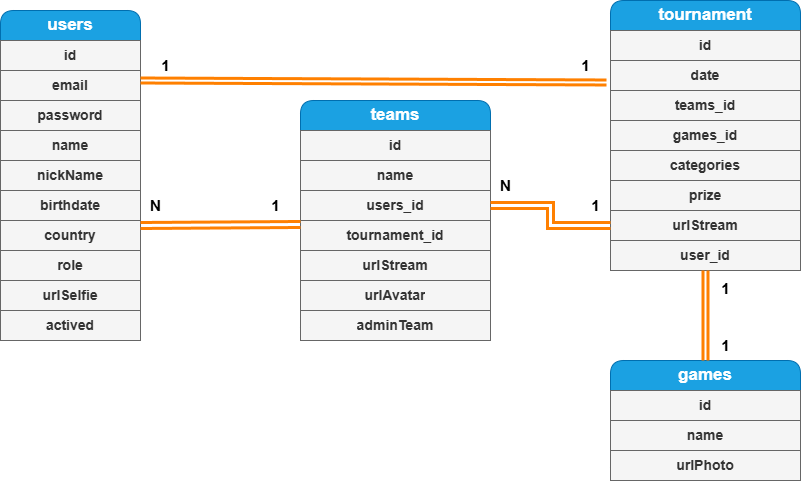

The diagram above was exported from draw.io. Its source (the exported page's mxGraphModel, read from the mxfile embedded in the PNG):
<mxGraphModel dx="872" dy="481" grid="1" gridSize="10" guides="1" tooltips="1" connect="1" arrows="1" fold="1" page="1" pageScale="1" pageWidth="850" pageHeight="1100" math="0" shadow="0" extFonts="Permanent Marker^https://fonts.googleapis.com/css?family=Permanent+Marker">
  <root>
    <mxCell id="0" />
    <mxCell id="1" parent="0" />
    <mxCell id="Qy2ge2EqZkzi89JvOl6V-2" value="&lt;b&gt;&lt;font style=&quot;font-size: 17px;&quot;&gt;users&lt;/font&gt;&lt;/b&gt;" style="swimlane;fontStyle=0;childLayout=stackLayout;horizontal=1;startSize=30;horizontalStack=0;resizeParent=1;resizeParentMax=0;resizeLast=0;collapsible=1;marginBottom=0;whiteSpace=wrap;html=1;glass=0;rounded=1;shadow=0;swimlaneLine=1;fillColor=#1ba1e2;strokeColor=#006EAF;fontColor=#ffffff;" parent="1" vertex="1">
      <mxGeometry x="40" y="20" width="140" height="330" as="geometry" />
    </mxCell>
    <mxCell id="LWoCnjSWJMVJvq5nP0mZ-2" value="id" style="text;strokeColor=#666666;fillColor=#f5f5f5;align=center;verticalAlign=middle;spacingLeft=4;spacingRight=4;overflow=hidden;points=[[0,0.5],[1,0.5]];portConstraint=eastwest;rotatable=0;whiteSpace=wrap;html=1;fontColor=#333333;fontStyle=1;fontSize=14;" parent="Qy2ge2EqZkzi89JvOl6V-2" vertex="1">
      <mxGeometry y="30" width="140" height="30" as="geometry" />
    </mxCell>
    <mxCell id="Qy2ge2EqZkzi89JvOl6V-4" value="email" style="text;strokeColor=#666666;fillColor=#f5f5f5;align=center;verticalAlign=middle;spacingLeft=4;spacingRight=4;overflow=hidden;points=[[0,0.5],[1,0.5]];portConstraint=eastwest;rotatable=0;whiteSpace=wrap;html=1;fontColor=#333333;fontStyle=1;fontSize=14;" parent="Qy2ge2EqZkzi89JvOl6V-2" vertex="1">
      <mxGeometry y="60" width="140" height="30" as="geometry" />
    </mxCell>
    <mxCell id="Qy2ge2EqZkzi89JvOl6V-5" value="password" style="text;strokeColor=#666666;fillColor=#f5f5f5;align=center;verticalAlign=middle;spacingLeft=4;spacingRight=4;overflow=hidden;points=[[0,0.5],[1,0.5]];portConstraint=eastwest;rotatable=0;whiteSpace=wrap;html=1;fontColor=#333333;fontStyle=1;fontSize=14;" parent="Qy2ge2EqZkzi89JvOl6V-2" vertex="1">
      <mxGeometry y="90" width="140" height="30" as="geometry" />
    </mxCell>
    <mxCell id="Qy2ge2EqZkzi89JvOl6V-7" value="name" style="text;strokeColor=#666666;fillColor=#f5f5f5;align=center;verticalAlign=middle;spacingLeft=4;spacingRight=4;overflow=hidden;points=[[0,0.5],[1,0.5]];portConstraint=eastwest;rotatable=0;whiteSpace=wrap;html=1;fontColor=#333333;fontStyle=1;fontSize=14;" parent="Qy2ge2EqZkzi89JvOl6V-2" vertex="1">
      <mxGeometry y="120" width="140" height="30" as="geometry" />
    </mxCell>
    <mxCell id="Qy2ge2EqZkzi89JvOl6V-8" value="nickName" style="text;strokeColor=#666666;fillColor=#f5f5f5;align=center;verticalAlign=middle;spacingLeft=4;spacingRight=4;overflow=hidden;points=[[0,0.5],[1,0.5]];portConstraint=eastwest;rotatable=0;whiteSpace=wrap;html=1;fontColor=#333333;fontStyle=1;fontSize=14;" parent="Qy2ge2EqZkzi89JvOl6V-2" vertex="1">
      <mxGeometry y="150" width="140" height="30" as="geometry" />
    </mxCell>
    <mxCell id="Qy2ge2EqZkzi89JvOl6V-10" value="birthdate" style="text;strokeColor=#666666;fillColor=#f5f5f5;align=center;verticalAlign=middle;spacingLeft=4;spacingRight=4;overflow=hidden;points=[[0,0.5],[1,0.5]];portConstraint=eastwest;rotatable=0;whiteSpace=wrap;html=1;fontColor=#333333;fontStyle=1;fontSize=14;" parent="Qy2ge2EqZkzi89JvOl6V-2" vertex="1">
      <mxGeometry y="180" width="140" height="30" as="geometry" />
    </mxCell>
    <mxCell id="Qy2ge2EqZkzi89JvOl6V-9" value="country" style="text;strokeColor=#666666;fillColor=#f5f5f5;align=center;verticalAlign=middle;spacingLeft=4;spacingRight=4;overflow=hidden;points=[[0,0.5],[1,0.5]];portConstraint=eastwest;rotatable=0;whiteSpace=wrap;html=1;fontColor=#333333;fontStyle=1;fontSize=14;" parent="Qy2ge2EqZkzi89JvOl6V-2" vertex="1">
      <mxGeometry y="210" width="140" height="30" as="geometry" />
    </mxCell>
    <mxCell id="Qy2ge2EqZkzi89JvOl6V-13" value="role" style="text;strokeColor=#666666;fillColor=#f5f5f5;align=center;verticalAlign=middle;spacingLeft=4;spacingRight=4;overflow=hidden;points=[[0,0.5],[1,0.5]];portConstraint=eastwest;rotatable=0;whiteSpace=wrap;html=1;fontColor=#333333;fontStyle=1;fontSize=14;" parent="Qy2ge2EqZkzi89JvOl6V-2" vertex="1">
      <mxGeometry y="240" width="140" height="30" as="geometry" />
    </mxCell>
    <mxCell id="LWoCnjSWJMVJvq5nP0mZ-55" value="urlSelfie" style="text;strokeColor=#666666;fillColor=#f5f5f5;align=center;verticalAlign=middle;spacingLeft=4;spacingRight=4;overflow=hidden;points=[[0,0.5],[1,0.5]];portConstraint=eastwest;rotatable=0;whiteSpace=wrap;html=1;fontColor=#333333;fontStyle=1;fontSize=14;" parent="Qy2ge2EqZkzi89JvOl6V-2" vertex="1">
      <mxGeometry y="270" width="140" height="30" as="geometry" />
    </mxCell>
    <mxCell id="RVErDWj4i2-lG67i1O13-1" value="actived" style="text;strokeColor=#666666;fillColor=#f5f5f5;align=center;verticalAlign=middle;spacingLeft=4;spacingRight=4;overflow=hidden;points=[[0,0.5],[1,0.5]];portConstraint=eastwest;rotatable=0;whiteSpace=wrap;html=1;fontColor=#333333;fontStyle=1;fontSize=14;" parent="Qy2ge2EqZkzi89JvOl6V-2" vertex="1">
      <mxGeometry y="300" width="140" height="30" as="geometry" />
    </mxCell>
    <mxCell id="4a2RThdLghVYmMM1RhUm-5" value="&lt;span style=&quot;font-size: 17px;&quot;&gt;&lt;b&gt;tournament&lt;/b&gt;&lt;/span&gt;" style="swimlane;fontStyle=0;childLayout=stackLayout;horizontal=1;startSize=30;horizontalStack=0;resizeParent=1;resizeParentMax=0;resizeLast=0;collapsible=1;marginBottom=0;whiteSpace=wrap;html=1;glass=0;rounded=1;shadow=0;swimlaneLine=1;fillColor=#1ba1e2;strokeColor=#006EAF;fontColor=#ffffff;" parent="1" vertex="1">
      <mxGeometry x="650" y="10" width="190" height="270" as="geometry" />
    </mxCell>
    <mxCell id="4a2RThdLghVYmMM1RhUm-6" value="id" style="text;strokeColor=#666666;fillColor=#f5f5f5;align=center;verticalAlign=middle;spacingLeft=4;spacingRight=4;overflow=hidden;points=[[0,0.5],[1,0.5]];portConstraint=eastwest;rotatable=0;whiteSpace=wrap;html=1;fontColor=#333333;fontStyle=1;fontSize=14;" parent="4a2RThdLghVYmMM1RhUm-5" vertex="1">
      <mxGeometry y="30" width="190" height="30" as="geometry" />
    </mxCell>
    <mxCell id="LWoCnjSWJMVJvq5nP0mZ-4" value="date" style="text;strokeColor=#666666;fillColor=#f5f5f5;align=center;verticalAlign=middle;spacingLeft=4;spacingRight=4;overflow=hidden;points=[[0,0.5],[1,0.5]];portConstraint=eastwest;rotatable=0;whiteSpace=wrap;html=1;fontColor=#333333;fontStyle=1;fontSize=14;" parent="4a2RThdLghVYmMM1RhUm-5" vertex="1">
      <mxGeometry y="60" width="190" height="30" as="geometry" />
    </mxCell>
    <mxCell id="4a2RThdLghVYmMM1RhUm-8" value="teams_id" style="text;strokeColor=#666666;fillColor=#f5f5f5;align=center;verticalAlign=middle;spacingLeft=4;spacingRight=4;overflow=hidden;points=[[0,0.5],[1,0.5]];portConstraint=eastwest;rotatable=0;whiteSpace=wrap;html=1;fontColor=#333333;fontStyle=1;fontSize=14;" parent="4a2RThdLghVYmMM1RhUm-5" vertex="1">
      <mxGeometry y="90" width="190" height="30" as="geometry" />
    </mxCell>
    <mxCell id="LWoCnjSWJMVJvq5nP0mZ-3" value="games_id" style="text;strokeColor=#666666;fillColor=#f5f5f5;align=center;verticalAlign=middle;spacingLeft=4;spacingRight=4;overflow=hidden;points=[[0,0.5],[1,0.5]];portConstraint=eastwest;rotatable=0;whiteSpace=wrap;html=1;fontColor=#333333;fontStyle=1;fontSize=14;" parent="4a2RThdLghVYmMM1RhUm-5" vertex="1">
      <mxGeometry y="120" width="190" height="30" as="geometry" />
    </mxCell>
    <mxCell id="LWoCnjSWJMVJvq5nP0mZ-13" value="categories" style="text;strokeColor=#666666;fillColor=#f5f5f5;align=center;verticalAlign=middle;spacingLeft=4;spacingRight=4;overflow=hidden;points=[[0,0.5],[1,0.5]];portConstraint=eastwest;rotatable=0;whiteSpace=wrap;html=1;fontColor=#333333;fontStyle=1;fontSize=14;" parent="4a2RThdLghVYmMM1RhUm-5" vertex="1">
      <mxGeometry y="150" width="190" height="30" as="geometry" />
    </mxCell>
    <mxCell id="LWoCnjSWJMVJvq5nP0mZ-14" value="prize" style="text;strokeColor=#666666;fillColor=#f5f5f5;align=center;verticalAlign=middle;spacingLeft=4;spacingRight=4;overflow=hidden;points=[[0,0.5],[1,0.5]];portConstraint=eastwest;rotatable=0;whiteSpace=wrap;html=1;fontColor=#333333;fontStyle=1;fontSize=14;" parent="4a2RThdLghVYmMM1RhUm-5" vertex="1">
      <mxGeometry y="180" width="190" height="30" as="geometry" />
    </mxCell>
    <mxCell id="LWoCnjSWJMVJvq5nP0mZ-18" value="urlStream" style="text;strokeColor=#666666;fillColor=#f5f5f5;align=center;verticalAlign=middle;spacingLeft=4;spacingRight=4;overflow=hidden;points=[[0,0.5],[1,0.5]];portConstraint=eastwest;rotatable=0;whiteSpace=wrap;html=1;fontColor=#333333;fontStyle=1;fontSize=14;" parent="4a2RThdLghVYmMM1RhUm-5" vertex="1">
      <mxGeometry y="210" width="190" height="30" as="geometry" />
    </mxCell>
    <mxCell id="LWoCnjSWJMVJvq5nP0mZ-50" value="user_id" style="text;strokeColor=#666666;fillColor=#f5f5f5;align=center;verticalAlign=middle;spacingLeft=4;spacingRight=4;overflow=hidden;points=[[0,0.5],[1,0.5]];portConstraint=eastwest;rotatable=0;whiteSpace=wrap;html=1;fontColor=#333333;fontStyle=1;fontSize=14;" parent="4a2RThdLghVYmMM1RhUm-5" vertex="1">
      <mxGeometry y="240" width="190" height="30" as="geometry" />
    </mxCell>
    <mxCell id="4a2RThdLghVYmMM1RhUm-19" value="&lt;span style=&quot;font-size: 17px;&quot;&gt;&lt;b&gt;teams&lt;/b&gt;&lt;/span&gt;" style="swimlane;fontStyle=0;childLayout=stackLayout;horizontal=1;startSize=30;horizontalStack=0;resizeParent=1;resizeParentMax=0;resizeLast=0;collapsible=1;marginBottom=0;whiteSpace=wrap;html=1;glass=0;rounded=1;shadow=0;swimlaneLine=1;fillColor=#1ba1e2;strokeColor=#006EAF;fontColor=#ffffff;" parent="1" vertex="1">
      <mxGeometry x="340" y="110" width="190" height="240" as="geometry" />
    </mxCell>
    <mxCell id="4a2RThdLghVYmMM1RhUm-20" value="id" style="text;strokeColor=#666666;fillColor=#f5f5f5;align=center;verticalAlign=middle;spacingLeft=4;spacingRight=4;overflow=hidden;points=[[0,0.5],[1,0.5]];portConstraint=eastwest;rotatable=0;whiteSpace=wrap;html=1;fontColor=#333333;fontStyle=1;fontSize=14;" parent="4a2RThdLghVYmMM1RhUm-19" vertex="1">
      <mxGeometry y="30" width="190" height="30" as="geometry" />
    </mxCell>
    <mxCell id="LWoCnjSWJMVJvq5nP0mZ-49" value="name" style="text;strokeColor=#666666;fillColor=#f5f5f5;align=center;verticalAlign=middle;spacingLeft=4;spacingRight=4;overflow=hidden;points=[[0,0.5],[1,0.5]];portConstraint=eastwest;rotatable=0;whiteSpace=wrap;html=1;fontColor=#333333;fontStyle=1;fontSize=14;" parent="4a2RThdLghVYmMM1RhUm-19" vertex="1">
      <mxGeometry y="60" width="190" height="30" as="geometry" />
    </mxCell>
    <mxCell id="4a2RThdLghVYmMM1RhUm-21" value="users_id" style="text;strokeColor=#666666;fillColor=#f5f5f5;align=center;verticalAlign=middle;spacingLeft=4;spacingRight=4;overflow=hidden;points=[[0,0.5],[1,0.5]];portConstraint=eastwest;rotatable=0;whiteSpace=wrap;html=1;fontColor=#333333;fontStyle=1;fontSize=14;" parent="4a2RThdLghVYmMM1RhUm-19" vertex="1">
      <mxGeometry y="90" width="190" height="30" as="geometry" />
    </mxCell>
    <mxCell id="4a2RThdLghVYmMM1RhUm-22" value="tournament_id" style="text;strokeColor=#666666;fillColor=#f5f5f5;align=center;verticalAlign=middle;spacingLeft=4;spacingRight=4;overflow=hidden;points=[[0,0.5],[1,0.5]];portConstraint=eastwest;rotatable=0;whiteSpace=wrap;html=1;fontColor=#333333;fontStyle=1;fontSize=14;" parent="4a2RThdLghVYmMM1RhUm-19" vertex="1">
      <mxGeometry y="120" width="190" height="30" as="geometry" />
    </mxCell>
    <mxCell id="LWoCnjSWJMVJvq5nP0mZ-17" value="urlStream" style="text;strokeColor=#666666;fillColor=#f5f5f5;align=center;verticalAlign=middle;spacingLeft=4;spacingRight=4;overflow=hidden;points=[[0,0.5],[1,0.5]];portConstraint=eastwest;rotatable=0;whiteSpace=wrap;html=1;fontColor=#333333;fontStyle=1;fontSize=14;" parent="4a2RThdLghVYmMM1RhUm-19" vertex="1">
      <mxGeometry y="150" width="190" height="30" as="geometry" />
    </mxCell>
    <mxCell id="LWoCnjSWJMVJvq5nP0mZ-53" value="urlAvatar" style="text;strokeColor=#666666;fillColor=#f5f5f5;align=center;verticalAlign=middle;spacingLeft=4;spacingRight=4;overflow=hidden;points=[[0,0.5],[1,0.5]];portConstraint=eastwest;rotatable=0;whiteSpace=wrap;html=1;fontColor=#333333;fontStyle=1;fontSize=14;" parent="4a2RThdLghVYmMM1RhUm-19" vertex="1">
      <mxGeometry y="180" width="190" height="30" as="geometry" />
    </mxCell>
    <mxCell id="QSzARszyCwUPv5uyg7qQ-1" value="adminTeam" style="text;strokeColor=#666666;fillColor=#f5f5f5;align=center;verticalAlign=middle;spacingLeft=4;spacingRight=4;overflow=hidden;points=[[0,0.5],[1,0.5]];portConstraint=eastwest;rotatable=0;whiteSpace=wrap;html=1;fontColor=#333333;fontStyle=1;fontSize=14;" vertex="1" parent="4a2RThdLghVYmMM1RhUm-19">
      <mxGeometry y="210" width="190" height="30" as="geometry" />
    </mxCell>
    <mxCell id="4a2RThdLghVYmMM1RhUm-23" value="&lt;span style=&quot;font-size: 17px;&quot;&gt;&lt;b&gt;games&lt;/b&gt;&lt;/span&gt;" style="swimlane;fontStyle=0;childLayout=stackLayout;horizontal=1;startSize=30;horizontalStack=0;resizeParent=1;resizeParentMax=0;resizeLast=0;collapsible=1;marginBottom=0;whiteSpace=wrap;html=1;glass=0;rounded=1;shadow=0;swimlaneLine=1;fillColor=#1ba1e2;strokeColor=#006EAF;fontColor=#ffffff;" parent="1" vertex="1">
      <mxGeometry x="650" y="370" width="190" height="120" as="geometry" />
    </mxCell>
    <mxCell id="4a2RThdLghVYmMM1RhUm-24" value="id" style="text;strokeColor=#666666;fillColor=#f5f5f5;align=center;verticalAlign=middle;spacingLeft=4;spacingRight=4;overflow=hidden;points=[[0,0.5],[1,0.5]];portConstraint=eastwest;rotatable=0;whiteSpace=wrap;html=1;fontColor=#333333;fontStyle=1;fontSize=14;" parent="4a2RThdLghVYmMM1RhUm-23" vertex="1">
      <mxGeometry y="30" width="190" height="30" as="geometry" />
    </mxCell>
    <mxCell id="4a2RThdLghVYmMM1RhUm-25" value="name" style="text;strokeColor=#666666;fillColor=#f5f5f5;align=center;verticalAlign=middle;spacingLeft=4;spacingRight=4;overflow=hidden;points=[[0,0.5],[1,0.5]];portConstraint=eastwest;rotatable=0;whiteSpace=wrap;html=1;fontColor=#333333;fontStyle=1;fontSize=14;" parent="4a2RThdLghVYmMM1RhUm-23" vertex="1">
      <mxGeometry y="60" width="190" height="30" as="geometry" />
    </mxCell>
    <mxCell id="LWoCnjSWJMVJvq5nP0mZ-52" value="urlPhoto" style="text;strokeColor=#666666;fillColor=#f5f5f5;align=center;verticalAlign=middle;spacingLeft=4;spacingRight=4;overflow=hidden;points=[[0,0.5],[1,0.5]];portConstraint=eastwest;rotatable=0;whiteSpace=wrap;html=1;fontColor=#333333;fontStyle=1;fontSize=14;" parent="4a2RThdLghVYmMM1RhUm-23" vertex="1">
      <mxGeometry y="90" width="190" height="30" as="geometry" />
    </mxCell>
    <mxCell id="LWoCnjSWJMVJvq5nP0mZ-22" value="" style="rounded=0;orthogonalLoop=1;jettySize=auto;html=1;strokeColor=#FF8000;entryX=-0.021;entryY=0.733;entryDx=0;entryDy=0;entryPerimeter=0;strokeWidth=3;shape=link;width=-7;" parent="1" target="LWoCnjSWJMVJvq5nP0mZ-4" edge="1">
      <mxGeometry relative="1" as="geometry">
        <mxPoint x="180" y="90" as="sourcePoint" />
        <mxPoint x="379.04999999999995" y="90" as="targetPoint" />
      </mxGeometry>
    </mxCell>
    <mxCell id="LWoCnjSWJMVJvq5nP0mZ-36" value="&lt;font style=&quot;font-size: 15px;&quot;&gt;&lt;b&gt;1&lt;/b&gt;&lt;/font&gt;" style="text;html=1;align=center;verticalAlign=middle;resizable=0;points=[];autosize=1;strokeColor=none;fillColor=none;" parent="1" vertex="1">
      <mxGeometry x="190" y="60" width="30" height="30" as="geometry" />
    </mxCell>
    <mxCell id="LWoCnjSWJMVJvq5nP0mZ-38" value="&lt;font style=&quot;font-size: 15px;&quot;&gt;&lt;b&gt;1&lt;/b&gt;&lt;/font&gt;" style="text;html=1;align=center;verticalAlign=middle;resizable=0;points=[];autosize=1;strokeColor=none;fillColor=none;" parent="1" vertex="1">
      <mxGeometry x="750" y="340" width="30" height="30" as="geometry" />
    </mxCell>
    <mxCell id="LWoCnjSWJMVJvq5nP0mZ-35" value="" style="rounded=0;orthogonalLoop=1;jettySize=auto;html=1;strokeColor=#FF8000;entryX=0.5;entryY=0;entryDx=0;entryDy=0;strokeWidth=3;shape=link;width=3;exitX=0.5;exitY=1;exitDx=0;exitDy=0;exitPerimeter=0;" parent="1" source="LWoCnjSWJMVJvq5nP0mZ-50" target="4a2RThdLghVYmMM1RhUm-23" edge="1">
      <mxGeometry relative="1" as="geometry">
        <mxPoint x="745" y="280" as="sourcePoint" />
        <mxPoint x="759.05" y="380" as="targetPoint" />
      </mxGeometry>
    </mxCell>
    <mxCell id="LWoCnjSWJMVJvq5nP0mZ-40" value="&lt;font style=&quot;font-size: 15px;&quot;&gt;&lt;b&gt;1&lt;/b&gt;&lt;/font&gt;" style="text;html=1;align=center;verticalAlign=middle;resizable=0;points=[];autosize=1;strokeColor=none;fillColor=none;" parent="1" vertex="1">
      <mxGeometry x="750" y="283" width="30" height="30" as="geometry" />
    </mxCell>
    <mxCell id="LWoCnjSWJMVJvq5nP0mZ-41" style="edgeStyle=none;shape=link;rounded=0;orthogonalLoop=1;jettySize=auto;html=1;exitX=0;exitY=0.133;exitDx=0;exitDy=0;entryX=1;entryY=0.167;entryDx=0;entryDy=0;entryPerimeter=0;strokeColor=#FF8000;strokeWidth=3;exitPerimeter=0;" parent="1" source="4a2RThdLghVYmMM1RhUm-22" edge="1">
      <mxGeometry relative="1" as="geometry">
        <mxPoint x="180" y="235.01" as="targetPoint" />
      </mxGeometry>
    </mxCell>
    <mxCell id="LWoCnjSWJMVJvq5nP0mZ-42" style="edgeStyle=orthogonalEdgeStyle;shape=link;rounded=0;orthogonalLoop=1;jettySize=auto;html=1;exitX=1;exitY=0.5;exitDx=0;exitDy=0;entryX=0;entryY=0.5;entryDx=0;entryDy=0;strokeColor=#FF8000;strokeWidth=3;" parent="1" source="4a2RThdLghVYmMM1RhUm-21" target="LWoCnjSWJMVJvq5nP0mZ-18" edge="1">
      <mxGeometry relative="1" as="geometry" />
    </mxCell>
    <mxCell id="LWoCnjSWJMVJvq5nP0mZ-46" value="&lt;b style=&quot;font-size: 15px;&quot;&gt;N&lt;/b&gt;" style="text;html=1;align=center;verticalAlign=middle;resizable=0;points=[];autosize=1;strokeColor=none;fillColor=none;" parent="1" vertex="1">
      <mxGeometry x="530" y="180" width="30" height="30" as="geometry" />
    </mxCell>
    <mxCell id="LWoCnjSWJMVJvq5nP0mZ-47" value="&lt;font style=&quot;font-size: 15px;&quot;&gt;&lt;b&gt;N&lt;/b&gt;&lt;/font&gt;" style="text;html=1;align=center;verticalAlign=middle;resizable=0;points=[];autosize=1;strokeColor=none;fillColor=none;" parent="1" vertex="1">
      <mxGeometry x="180" y="200" width="30" height="30" as="geometry" />
    </mxCell>
    <mxCell id="LWoCnjSWJMVJvq5nP0mZ-51" value="&lt;font style=&quot;font-size: 15px;&quot;&gt;&lt;b&gt;1&lt;/b&gt;&lt;/font&gt;" style="text;html=1;align=center;verticalAlign=middle;resizable=0;points=[];autosize=1;strokeColor=none;fillColor=none;" parent="1" vertex="1">
      <mxGeometry x="610" y="60" width="30" height="30" as="geometry" />
    </mxCell>
    <mxCell id="RVErDWj4i2-lG67i1O13-2" value="&lt;font style=&quot;font-size: 15px;&quot;&gt;&lt;b&gt;1&lt;/b&gt;&lt;/font&gt;" style="text;html=1;align=center;verticalAlign=middle;resizable=0;points=[];autosize=1;strokeColor=none;fillColor=none;" parent="1" vertex="1">
      <mxGeometry x="300" y="200" width="30" height="30" as="geometry" />
    </mxCell>
    <mxCell id="QSzARszyCwUPv5uyg7qQ-2" value="&lt;font style=&quot;font-size: 15px;&quot;&gt;&lt;b&gt;1&lt;/b&gt;&lt;/font&gt;" style="text;html=1;align=center;verticalAlign=middle;resizable=0;points=[];autosize=1;strokeColor=none;fillColor=none;" vertex="1" parent="1">
      <mxGeometry x="620" y="200" width="30" height="30" as="geometry" />
    </mxCell>
  </root>
</mxGraphModel>